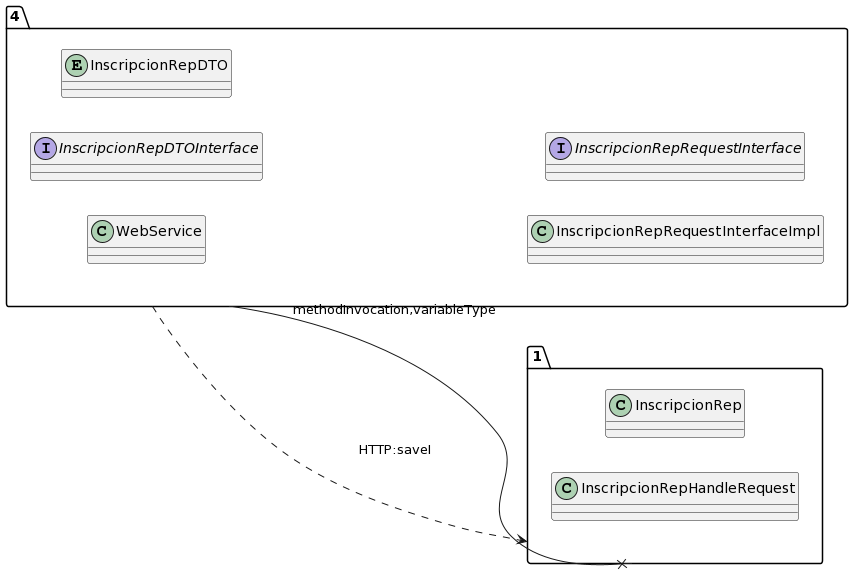

The diagram above was rendered by PlantUML. Its source (embedded in the PNG):
@startuml
allow_mixing
left to right direction
package "4"{
class WebService
interface InscripcionRepDTOInterface
entity InscripcionRepDTO
class InscripcionRepRequestInterfaceImpl
interface InscripcionRepRequestInterface

}
package "1"{
class InscripcionRep
class InscripcionRepHandleRequest

}
"4" --x "1":methodInvocation,variableType
"4" ..> "1":HTTP:saveI
@enduml